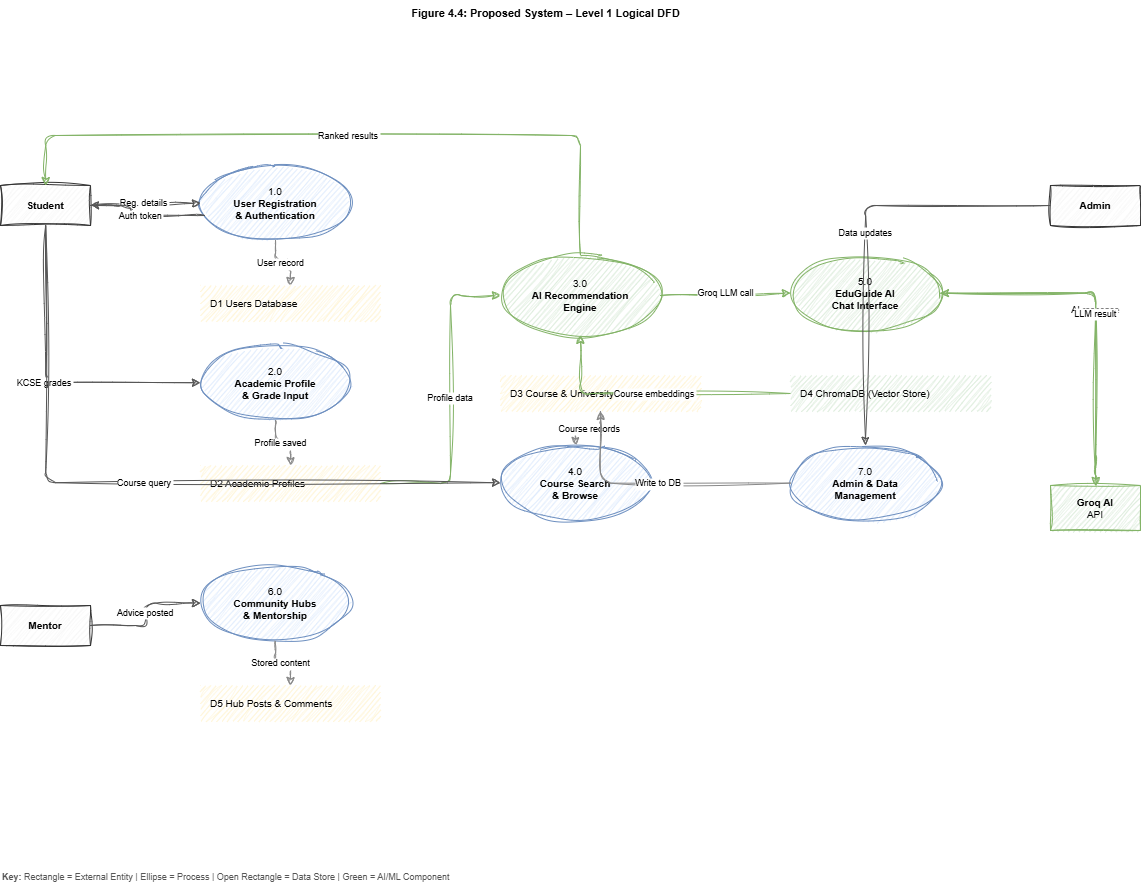

The diagram above was exported from draw.io. Its source (the exported page's mxGraphModel, read from the mxfile embedded in the PNG):
<mxGraphModel dx="1392" dy="1460" grid="0" gridSize="10" guides="1" tooltips="1" connect="1" arrows="1" fold="1" page="0" pageScale="1" pageWidth="1200" pageHeight="1000" background="none" math="0" shadow="1">
  <root>
    <mxCell id="0" />
    <mxCell id="1" parent="0" />
    <mxCell id="ttl" value="Figure 4.4: Proposed System – Level 1 Logical DFD" style="text;html=1;align=center;fontStyle=1;fontSize=11;fontFamily=Arial;strokeColor=none;fillColor=none;sketch=1;curveFitting=1;jiggle=2;" parent="1" vertex="1">
      <mxGeometry x="250" y="15" width="650" height="28" as="geometry" />
    </mxCell>
    <mxCell id="student" value="&lt;b&gt;Student&lt;/b&gt;" style="whiteSpace=wrap;html=1;fillColor=#f5f5f5;strokeColor=#333333;fontFamily=Arial;fontSize=10;sketch=1;curveFitting=1;jiggle=2;" parent="1" vertex="1">
      <mxGeometry x="30" y="200" width="90" height="40" as="geometry" />
    </mxCell>
    <mxCell id="mentor" value="&lt;b&gt;Mentor&lt;/b&gt;" style="whiteSpace=wrap;html=1;fillColor=#f5f5f5;strokeColor=#333333;fontFamily=Arial;fontSize=10;sketch=1;curveFitting=1;jiggle=2;" parent="1" vertex="1">
      <mxGeometry x="30" y="620" width="90" height="40" as="geometry" />
    </mxCell>
    <mxCell id="admin" value="&lt;b&gt;Admin&lt;/b&gt;" style="whiteSpace=wrap;html=1;fillColor=#f5f5f5;strokeColor=#333333;fontFamily=Arial;fontSize=10;sketch=1;curveFitting=1;jiggle=2;" parent="1" vertex="1">
      <mxGeometry x="1080" y="200" width="90" height="40" as="geometry" />
    </mxCell>
    <mxCell id="groq" value="&lt;b&gt;Groq AI&lt;/b&gt;&lt;br&gt;API" style="whiteSpace=wrap;html=1;fillColor=#d5e8d4;strokeColor=#82b366;fontFamily=Arial;fontSize=10;sketch=1;curveFitting=1;jiggle=2;" parent="1" vertex="1">
      <mxGeometry x="1080" y="500" width="90" height="45" as="geometry" />
    </mxCell>
    <mxCell id="p1" value="1.0&lt;br&gt;&lt;b&gt;User Registration&lt;br&gt;&amp;amp; Authentication&lt;/b&gt;" style="ellipse;whiteSpace=wrap;html=1;fillColor=#dae8fc;strokeColor=#6c8ebf;fontFamily=Arial;fontSize=10;align=center;sketch=1;curveFitting=1;jiggle=2;" parent="1" vertex="1">
      <mxGeometry x="230" y="180" width="150" height="75" as="geometry" />
    </mxCell>
    <mxCell id="p2" value="2.0&lt;br&gt;&lt;b&gt;Academic Profile&lt;br&gt;&amp;amp; Grade Input&lt;/b&gt;" style="ellipse;whiteSpace=wrap;html=1;fillColor=#dae8fc;strokeColor=#6c8ebf;fontFamily=Arial;fontSize=10;align=center;sketch=1;curveFitting=1;jiggle=2;" parent="1" vertex="1">
      <mxGeometry x="230" y="360" width="150" height="75" as="geometry" />
    </mxCell>
    <mxCell id="p3" value="3.0&lt;br&gt;&lt;b&gt;AI Recommendation&lt;br&gt;Engine&lt;/b&gt;" style="ellipse;whiteSpace=wrap;html=1;fillColor=#d5e8d4;strokeColor=#82b366;fontFamily=Arial;fontSize=10;align=center;sketch=1;curveFitting=1;jiggle=2;" parent="1" vertex="1">
      <mxGeometry x="530" y="270" width="160" height="80" as="geometry" />
    </mxCell>
    <mxCell id="p4" value="4.0&lt;br&gt;&lt;b&gt;Course Search&lt;br&gt;&amp;amp; Browse&lt;/b&gt;" style="ellipse;whiteSpace=wrap;html=1;fillColor=#dae8fc;strokeColor=#6c8ebf;fontFamily=Arial;fontSize=10;align=center;sketch=1;curveFitting=1;jiggle=2;" parent="1" vertex="1">
      <mxGeometry x="530" y="460" width="150" height="75" as="geometry" />
    </mxCell>
    <mxCell id="p5" value="5.0&lt;br&gt;&lt;b&gt;EduGuide AI&lt;br&gt;Chat Interface&lt;/b&gt;" style="ellipse;whiteSpace=wrap;html=1;fillColor=#d5e8d4;strokeColor=#82b366;fontFamily=Arial;fontSize=10;align=center;sketch=1;curveFitting=1;jiggle=2;" parent="1" vertex="1">
      <mxGeometry x="820" y="270" width="150" height="75" as="geometry" />
    </mxCell>
    <mxCell id="p6" value="6.0&lt;br&gt;&lt;b&gt;Community Hubs&lt;br&gt;&amp;amp; Mentorship&lt;/b&gt;" style="ellipse;whiteSpace=wrap;html=1;fillColor=#dae8fc;strokeColor=#6c8ebf;fontFamily=Arial;fontSize=10;align=center;sketch=1;curveFitting=1;jiggle=2;" parent="1" vertex="1">
      <mxGeometry x="230" y="580" width="150" height="75" as="geometry" />
    </mxCell>
    <mxCell id="p7" value="7.0&lt;br&gt;&lt;b&gt;Admin &amp;amp; Data&lt;br&gt;Management&lt;/b&gt;" style="ellipse;whiteSpace=wrap;html=1;fillColor=#dae8fc;strokeColor=#6c8ebf;fontFamily=Arial;fontSize=10;align=center;sketch=1;curveFitting=1;jiggle=2;" parent="1" vertex="1">
      <mxGeometry x="820" y="460" width="150" height="75" as="geometry" />
    </mxCell>
    <mxCell id="d1" value="D1   Users Database" style="shape=partialRectangle;top=0;left=0;right=0;bottom=0;whiteSpace=wrap;html=1;fillColor=#fff2cc;strokeColor=#888888;fontFamily=Arial;fontSize=10;align=left;spacingLeft=8;sketch=1;curveFitting=1;jiggle=2;" parent="1" vertex="1">
      <mxGeometry x="230" y="300" width="180" height="36" as="geometry" />
    </mxCell>
    <mxCell id="d2" value="D2   Academic Profiles" style="shape=partialRectangle;top=0;left=0;right=0;bottom=0;whiteSpace=wrap;html=1;fillColor=#fff2cc;strokeColor=#888888;fontFamily=Arial;fontSize=10;align=left;spacingLeft=8;sketch=1;curveFitting=1;jiggle=2;" parent="1" vertex="1">
      <mxGeometry x="230" y="480" width="180" height="36" as="geometry" />
    </mxCell>
    <mxCell id="d3" value="D3   Course &amp; University DB" style="shape=partialRectangle;top=0;left=0;right=0;bottom=0;whiteSpace=wrap;html=1;fillColor=#fff2cc;strokeColor=#888888;fontFamily=Arial;fontSize=10;align=left;spacingLeft=8;sketch=1;curveFitting=1;jiggle=2;" parent="1" vertex="1">
      <mxGeometry x="530" y="390" width="200" height="36" as="geometry" />
    </mxCell>
    <mxCell id="d4" value="D4   ChromaDB (Vector Store)" style="shape=partialRectangle;top=0;left=0;right=0;bottom=0;whiteSpace=wrap;html=1;fillColor=#d5e8d4;strokeColor=#82b366;fontFamily=Arial;fontSize=10;align=left;spacingLeft=8;sketch=1;curveFitting=1;jiggle=2;" parent="1" vertex="1">
      <mxGeometry x="820" y="390" width="200" height="36" as="geometry" />
    </mxCell>
    <mxCell id="d5" value="D5   Hub Posts &amp; Comments" style="shape=partialRectangle;top=0;left=0;right=0;bottom=0;whiteSpace=wrap;html=1;fillColor=#fff2cc;strokeColor=#888888;fontFamily=Arial;fontSize=10;align=left;spacingLeft=8;sketch=1;curveFitting=1;jiggle=2;" parent="1" vertex="1">
      <mxGeometry x="230" y="700" width="180" height="36" as="geometry" />
    </mxCell>
    <mxCell id="f1" value="Reg. details" style="edgeStyle=orthogonalEdgeStyle;fontFamily=Arial;fontSize=9;strokeColor=#555555;sketch=1;curveFitting=1;jiggle=2;" parent="1" source="student" target="p1" edge="1">
      <mxGeometry relative="1" as="geometry" />
    </mxCell>
    <mxCell id="f2" value="Auth token" style="edgeStyle=orthogonalEdgeStyle;fontFamily=Arial;fontSize=9;strokeColor=#555555;sketch=1;curveFitting=1;jiggle=2;" parent="1" source="p1" target="student" edge="1">
      <mxGeometry relative="1" as="geometry">
        <Array as="points">
          <mxPoint x="160" y="230" />
          <mxPoint x="160" y="220" />
        </Array>
      </mxGeometry>
    </mxCell>
    <mxCell id="f3" value="User record" style="edgeStyle=orthogonalEdgeStyle;fontFamily=Arial;fontSize=9;strokeColor=#888888;sketch=1;curveFitting=1;jiggle=2;" parent="1" source="p1" target="d1" edge="1">
      <mxGeometry relative="1" as="geometry" />
    </mxCell>
    <mxCell id="f4" value="KCSE grades" style="edgeStyle=orthogonalEdgeStyle;fontFamily=Arial;fontSize=9;strokeColor=#555555;sketch=1;curveFitting=1;jiggle=2;" parent="1" source="student" target="p2" edge="1">
      <mxGeometry relative="1" as="geometry">
        <Array as="points">
          <mxPoint x="75" y="220" />
          <mxPoint x="75" y="397" />
        </Array>
      </mxGeometry>
    </mxCell>
    <mxCell id="f5" value="Profile saved" style="edgeStyle=orthogonalEdgeStyle;fontFamily=Arial;fontSize=9;strokeColor=#888888;sketch=1;curveFitting=1;jiggle=2;" parent="1" source="p2" target="d2" edge="1">
      <mxGeometry relative="1" as="geometry" />
    </mxCell>
    <mxCell id="f6" value="Profile data" style="edgeStyle=orthogonalEdgeStyle;fontFamily=Arial;fontSize=9;strokeColor=#82b366;sketch=1;curveFitting=1;jiggle=2;" parent="1" source="d2" target="p3" edge="1">
      <mxGeometry relative="1" as="geometry">
        <Array as="points">
          <mxPoint x="480" y="498" />
          <mxPoint x="480" y="310" />
        </Array>
      </mxGeometry>
    </mxCell>
    <mxCell id="f7" value="Course embeddings" style="edgeStyle=orthogonalEdgeStyle;fontFamily=Arial;fontSize=9;strokeColor=#82b366;sketch=1;curveFitting=1;jiggle=2;" parent="1" source="d4" target="p3" edge="1">
      <mxGeometry relative="1" as="geometry" />
    </mxCell>
    <mxCell id="f8" value="Ranked results" style="edgeStyle=orthogonalEdgeStyle;fontFamily=Arial;fontSize=9;strokeColor=#82b366;sketch=1;curveFitting=1;jiggle=2;" parent="1" source="p3" target="student" edge="1">
      <mxGeometry relative="1" as="geometry">
        <Array as="points">
          <mxPoint x="610" y="270" />
          <mxPoint x="610" y="150" />
          <mxPoint x="75" y="150" />
          <mxPoint x="75" y="200" />
        </Array>
      </mxGeometry>
    </mxCell>
    <mxCell id="f9" value="Groq LLM call" style="edgeStyle=orthogonalEdgeStyle;fontFamily=Arial;fontSize=9;strokeColor=#82b366;sketch=1;curveFitting=1;jiggle=2;" parent="1" source="p3" target="p5" edge="1">
      <mxGeometry relative="1" as="geometry" />
    </mxCell>
    <mxCell id="f10" value="AI response" style="edgeStyle=orthogonalEdgeStyle;fontFamily=Arial;fontSize=9;strokeColor=#82b366;sketch=1;curveFitting=1;jiggle=2;" parent="1" source="p5" target="groq" edge="1">
      <mxGeometry relative="1" as="geometry" />
    </mxCell>
    <mxCell id="f11" value="LLM result" style="edgeStyle=orthogonalEdgeStyle;fontFamily=Arial;fontSize=9;strokeColor=#82b366;sketch=1;curveFitting=1;jiggle=2;" parent="1" source="groq" target="p5" edge="1">
      <mxGeometry relative="1" as="geometry">
        <Array as="points">
          <mxPoint x="1125" y="480" />
          <mxPoint x="1125" y="310" />
        </Array>
      </mxGeometry>
    </mxCell>
    <mxCell id="f12" value="Course query" style="edgeStyle=orthogonalEdgeStyle;fontFamily=Arial;fontSize=9;strokeColor=#555555;sketch=1;curveFitting=1;jiggle=2;" parent="1" source="student" target="p4" edge="1">
      <mxGeometry relative="1" as="geometry">
        <Array as="points">
          <mxPoint x="75" y="220" />
          <mxPoint x="75" y="497" />
        </Array>
      </mxGeometry>
    </mxCell>
    <mxCell id="f13" value="Course records" style="edgeStyle=orthogonalEdgeStyle;fontFamily=Arial;fontSize=9;strokeColor=#888888;sketch=1;curveFitting=1;jiggle=2;" parent="1" source="d3" target="p4" edge="1">
      <mxGeometry relative="1" as="geometry" />
    </mxCell>
    <mxCell id="f14" value="Data updates" style="edgeStyle=orthogonalEdgeStyle;fontFamily=Arial;fontSize=9;strokeColor=#555555;sketch=1;curveFitting=1;jiggle=2;" parent="1" source="admin" target="p7" edge="1">
      <mxGeometry relative="1" as="geometry" />
    </mxCell>
    <mxCell id="f15" value="Write to DB" style="edgeStyle=orthogonalEdgeStyle;fontFamily=Arial;fontSize=9;strokeColor=#888888;sketch=1;curveFitting=1;jiggle=2;" parent="1" source="p7" target="d3" edge="1">
      <mxGeometry relative="1" as="geometry" />
    </mxCell>
    <mxCell id="f16" value="Advice posted" style="edgeStyle=orthogonalEdgeStyle;fontFamily=Arial;fontSize=9;strokeColor=#555555;sketch=1;curveFitting=1;jiggle=2;" parent="1" source="mentor" target="p6" edge="1">
      <mxGeometry relative="1" as="geometry" />
    </mxCell>
    <mxCell id="f17" value="Stored content" style="edgeStyle=orthogonalEdgeStyle;fontFamily=Arial;fontSize=9;strokeColor=#888888;sketch=1;curveFitting=1;jiggle=2;" parent="1" source="p6" target="d5" edge="1">
      <mxGeometry relative="1" as="geometry" />
    </mxCell>
    <mxCell id="leg" value="&lt;b&gt;Key:&lt;/b&gt;  Rectangle = External Entity   |   Ellipse = Process   |   Open Rectangle = Data Store   |   Green = AI/ML Component" style="text;html=1;align=left;fontSize=9;fontFamily=Arial;strokeColor=none;fillColor=none;fontColor=#555555;sketch=1;curveFitting=1;jiggle=2;" parent="1" vertex="1">
      <mxGeometry x="30" y="880" width="800" height="25" as="geometry" />
    </mxCell>
  </root>
</mxGraphModel>